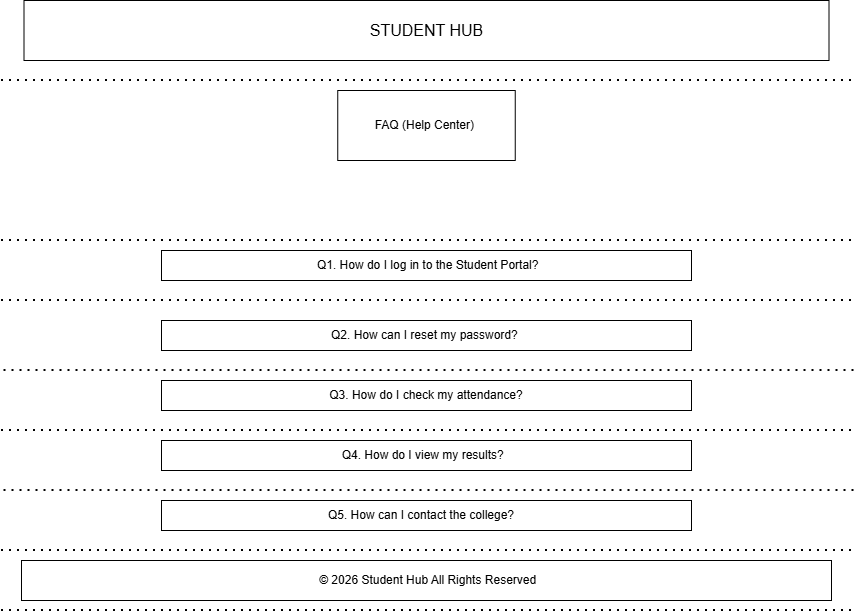

The diagram above was exported from draw.io. Its source (the exported page's mxGraphModel, read from the mxfile embedded in the PNG):
<mxGraphModel dx="1269" dy="562" grid="1" gridSize="10" guides="1" tooltips="1" connect="1" arrows="1" fold="1" page="1" pageScale="1" pageWidth="850" pageHeight="1100" math="0" shadow="0">
  <root>
    <mxCell id="0" />
    <mxCell id="1" parent="0" />
    <mxCell id="7XzW8q4F0-iDEKjlee__-1" parent="1" style="rounded=0;whiteSpace=wrap;html=1;" value="&lt;font style=&quot;font-size: 16px;&quot;&gt;STUDENT HUB&lt;/font&gt;" vertex="1">
      <mxGeometry height="60" width="805" x="252.5" y="140" as="geometry" />
    </mxCell>
    <mxCell id="7XzW8q4F0-iDEKjlee__-2" parent="1" style="rounded=0;whiteSpace=wrap;html=1;" value="&amp;nbsp;FAQ (Help Center)&amp;nbsp;&amp;nbsp;" vertex="1">
      <mxGeometry height="70" width="177.5" x="566.25" y="230" as="geometry" />
    </mxCell>
    <mxCell id="7XzW8q4F0-iDEKjlee__-3" parent="1" style="whiteSpace=wrap;html=1;" value="&amp;nbsp;Q1. How do I log in to the Student Portal?" vertex="1">
      <mxGeometry height="30" width="530" x="390" y="390" as="geometry" />
    </mxCell>
    <mxCell id="7XzW8q4F0-iDEKjlee__-4" parent="1" style="whiteSpace=wrap;html=1;" value="Q2. How can I reset my password?&amp;nbsp;" vertex="1">
      <mxGeometry height="30" width="530" x="390" y="460" as="geometry" />
    </mxCell>
    <mxCell id="7XzW8q4F0-iDEKjlee__-5" parent="1" style="whiteSpace=wrap;html=1;" value="&amp;nbsp;Q3. How do I check my attendance?&amp;nbsp;" vertex="1">
      <mxGeometry height="30" width="530" x="390" y="520" as="geometry" />
    </mxCell>
    <mxCell id="7XzW8q4F0-iDEKjlee__-6" parent="1" style="whiteSpace=wrap;html=1;" value="Q5. How can I contact the college?&amp;nbsp; &amp;nbsp;" vertex="1">
      <mxGeometry height="30" width="530" x="390" y="640" as="geometry" />
    </mxCell>
    <mxCell id="7XzW8q4F0-iDEKjlee__-7" parent="1" style="whiteSpace=wrap;html=1;" value="Q4. How do I view my results?&amp;nbsp;&amp;nbsp;" vertex="1">
      <mxGeometry height="30" width="530" x="390" y="580" as="geometry" />
    </mxCell>
    <mxCell id="7XzW8q4F0-iDEKjlee__-8" edge="1" parent="1" style="endArrow=none;dashed=1;html=1;dashPattern=1 3;strokeWidth=2;rounded=0;" value="">
      <mxGeometry height="50" relative="1" width="50" as="geometry">
        <mxPoint x="230" y="220" as="sourcePoint" />
        <mxPoint x="1080" y="220" as="targetPoint" />
      </mxGeometry>
    </mxCell>
    <mxCell id="7XzW8q4F0-iDEKjlee__-9" edge="1" parent="1" style="endArrow=none;dashed=1;html=1;dashPattern=1 3;strokeWidth=2;rounded=0;" value="">
      <mxGeometry height="50" relative="1" width="50" as="geometry">
        <mxPoint x="230" y="380" as="sourcePoint" />
        <mxPoint x="1080" y="380" as="targetPoint" />
      </mxGeometry>
    </mxCell>
    <mxCell id="7XzW8q4F0-iDEKjlee__-10" edge="1" parent="1" style="endArrow=none;dashed=1;html=1;dashPattern=1 3;strokeWidth=2;rounded=0;" value="">
      <mxGeometry height="50" relative="1" width="50" as="geometry">
        <mxPoint x="230" y="440" as="sourcePoint" />
        <mxPoint x="1080" y="440" as="targetPoint" />
      </mxGeometry>
    </mxCell>
    <mxCell id="7XzW8q4F0-iDEKjlee__-11" edge="1" parent="1" style="endArrow=none;dashed=1;html=1;dashPattern=1 3;strokeWidth=2;rounded=0;" value="">
      <mxGeometry height="50" relative="1" width="50" as="geometry">
        <mxPoint x="232.5" y="510" as="sourcePoint" />
        <mxPoint x="1082.5" y="510" as="targetPoint" />
      </mxGeometry>
    </mxCell>
    <mxCell id="7XzW8q4F0-iDEKjlee__-12" edge="1" parent="1" style="endArrow=none;dashed=1;html=1;dashPattern=1 3;strokeWidth=2;rounded=0;" value="">
      <mxGeometry height="50" relative="1" width="50" as="geometry">
        <mxPoint x="230" y="570" as="sourcePoint" />
        <mxPoint x="1080" y="570" as="targetPoint" />
      </mxGeometry>
    </mxCell>
    <mxCell id="7XzW8q4F0-iDEKjlee__-13" edge="1" parent="1" style="endArrow=none;dashed=1;html=1;dashPattern=1 3;strokeWidth=2;rounded=0;" value="">
      <mxGeometry height="50" relative="1" width="50" as="geometry">
        <mxPoint x="232.5" y="630" as="sourcePoint" />
        <mxPoint x="1082.5" y="630" as="targetPoint" />
      </mxGeometry>
    </mxCell>
    <mxCell id="7XzW8q4F0-iDEKjlee__-14" edge="1" parent="1" style="endArrow=none;dashed=1;html=1;dashPattern=1 3;strokeWidth=2;rounded=0;" value="">
      <mxGeometry height="50" relative="1" width="50" as="geometry">
        <mxPoint x="230" y="690" as="sourcePoint" />
        <mxPoint x="1080" y="690" as="targetPoint" />
      </mxGeometry>
    </mxCell>
    <mxCell id="7XzW8q4F0-iDEKjlee__-15" edge="1" parent="1" style="endArrow=none;dashed=1;html=1;dashPattern=1 3;strokeWidth=2;rounded=0;" value="">
      <mxGeometry height="50" relative="1" width="50" as="geometry">
        <mxPoint x="230" y="750" as="sourcePoint" />
        <mxPoint x="1080" y="750" as="targetPoint" />
      </mxGeometry>
    </mxCell>
    <mxCell id="7XzW8q4F0-iDEKjlee__-16" parent="1" style="rounded=0;whiteSpace=wrap;html=1;" value="&amp;nbsp;© 2026 Student Hub All Rights Reserved" vertex="1">
      <mxGeometry height="40" width="810" x="250" y="700" as="geometry" />
    </mxCell>
  </root>
</mxGraphModel>